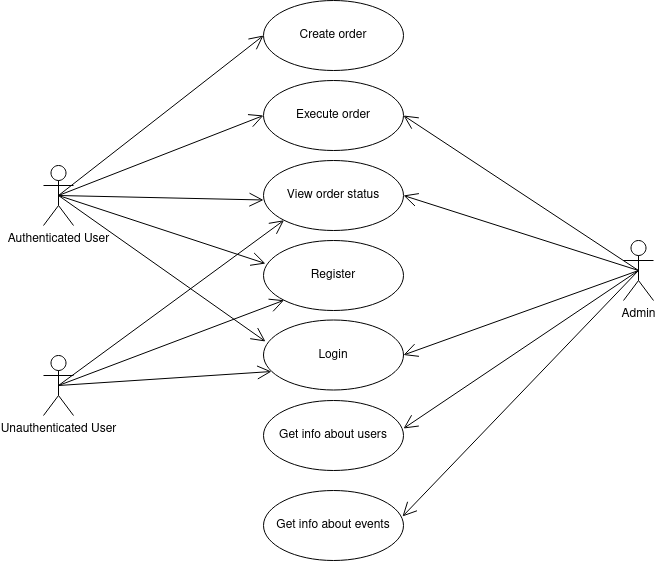

The diagram above was exported from draw.io. Its source (the exported page's mxGraphModel, read from the mxfile embedded in the PNG):
<mxGraphModel dx="942" dy="506" grid="1" gridSize="10" guides="1" tooltips="1" connect="1" arrows="1" fold="1" page="1" pageScale="1" pageWidth="827" pageHeight="1169" math="0" shadow="0">
  <root>
    <mxCell id="0" />
    <mxCell id="1" parent="0" />
    <mxCell id="-W_qx0LF7btCxbqJLKhS-1" value="Authenticated User" style="shape=umlActor;verticalLabelPosition=bottom;verticalAlign=top;html=1;" parent="1" vertex="1">
      <mxGeometry x="100" y="395" width="30" height="60" as="geometry" />
    </mxCell>
    <mxCell id="-W_qx0LF7btCxbqJLKhS-4" value="Admin" style="shape=umlActor;verticalLabelPosition=bottom;verticalAlign=top;html=1;" parent="1" vertex="1">
      <mxGeometry x="680" y="470" width="30" height="60" as="geometry" />
    </mxCell>
    <mxCell id="-W_qx0LF7btCxbqJLKhS-5" value="Create order" style="ellipse;whiteSpace=wrap;html=1;" parent="1" vertex="1">
      <mxGeometry x="320" y="230" width="140" height="70" as="geometry" />
    </mxCell>
    <mxCell id="-W_qx0LF7btCxbqJLKhS-6" value="Execute order" style="ellipse;whiteSpace=wrap;html=1;" parent="1" vertex="1">
      <mxGeometry x="320" y="310" width="140" height="70" as="geometry" />
    </mxCell>
    <mxCell id="-W_qx0LF7btCxbqJLKhS-7" value="View order status" style="ellipse;whiteSpace=wrap;html=1;" parent="1" vertex="1">
      <mxGeometry x="320" y="390" width="140" height="70" as="geometry" />
    </mxCell>
    <mxCell id="-W_qx0LF7btCxbqJLKhS-8" value="Register" style="ellipse;whiteSpace=wrap;html=1;" parent="1" vertex="1">
      <mxGeometry x="320" y="470" width="140" height="70" as="geometry" />
    </mxCell>
    <mxCell id="-W_qx0LF7btCxbqJLKhS-9" value="Login" style="ellipse;whiteSpace=wrap;html=1;" parent="1" vertex="1">
      <mxGeometry x="320" y="549.5" width="140" height="70" as="geometry" />
    </mxCell>
    <mxCell id="-W_qx0LF7btCxbqJLKhS-10" value="Get info about users" style="ellipse;whiteSpace=wrap;html=1;" parent="1" vertex="1">
      <mxGeometry x="320" y="630" width="140" height="70" as="geometry" />
    </mxCell>
    <mxCell id="-W_qx0LF7btCxbqJLKhS-11" value="Get info about events" style="ellipse;whiteSpace=wrap;html=1;" parent="1" vertex="1">
      <mxGeometry x="320" y="720" width="140" height="70" as="geometry" />
    </mxCell>
    <mxCell id="-W_qx0LF7btCxbqJLKhS-12" value="" style="endArrow=open;endFill=1;endSize=12;html=1;rounded=0;exitX=0.5;exitY=0.5;exitDx=0;exitDy=0;exitPerimeter=0;entryX=0.993;entryY=0.371;entryDx=0;entryDy=0;entryPerimeter=0;" parent="1" source="-W_qx0LF7btCxbqJLKhS-4" target="-W_qx0LF7btCxbqJLKhS-11" edge="1">
      <mxGeometry width="160" relative="1" as="geometry">
        <mxPoint x="550" y="500" as="sourcePoint" />
        <mxPoint x="710" y="500" as="targetPoint" />
      </mxGeometry>
    </mxCell>
    <mxCell id="-W_qx0LF7btCxbqJLKhS-13" value="" style="endArrow=open;endFill=1;endSize=12;html=1;rounded=0;exitX=0.5;exitY=0.5;exitDx=0;exitDy=0;exitPerimeter=0;entryX=1;entryY=0.4;entryDx=0;entryDy=0;entryPerimeter=0;" parent="1" source="-W_qx0LF7btCxbqJLKhS-4" target="-W_qx0LF7btCxbqJLKhS-10" edge="1">
      <mxGeometry width="160" relative="1" as="geometry">
        <mxPoint x="115" y="580" as="sourcePoint" />
        <mxPoint x="331.96000000000004" y="758.98" as="targetPoint" />
      </mxGeometry>
    </mxCell>
    <mxCell id="-W_qx0LF7btCxbqJLKhS-14" value="" style="endArrow=open;endFill=1;endSize=12;html=1;rounded=0;exitX=0.5;exitY=0.5;exitDx=0;exitDy=0;exitPerimeter=0;entryX=0.014;entryY=0.307;entryDx=0;entryDy=0;entryPerimeter=0;" parent="1" source="-W_qx0LF7btCxbqJLKhS-1" target="-W_qx0LF7btCxbqJLKhS-9" edge="1">
      <mxGeometry width="160" relative="1" as="geometry">
        <mxPoint x="90" y="406" as="sourcePoint" />
        <mxPoint x="306.96000000000004" y="584.98" as="targetPoint" />
      </mxGeometry>
    </mxCell>
    <mxCell id="-W_qx0LF7btCxbqJLKhS-15" value="" style="endArrow=open;endFill=1;endSize=12;html=1;rounded=0;exitX=0.5;exitY=0.5;exitDx=0;exitDy=0;exitPerimeter=0;entryX=0.014;entryY=0.329;entryDx=0;entryDy=0;entryPerimeter=0;" parent="1" source="-W_qx0LF7btCxbqJLKhS-1" target="-W_qx0LF7btCxbqJLKhS-8" edge="1">
      <mxGeometry width="160" relative="1" as="geometry">
        <mxPoint x="103.03999999999999" y="340" as="sourcePoint" />
        <mxPoint x="320.00000000000006" y="518.98" as="targetPoint" />
      </mxGeometry>
    </mxCell>
    <mxCell id="-W_qx0LF7btCxbqJLKhS-16" value="" style="endArrow=open;endFill=1;endSize=12;html=1;rounded=0;entryX=0.014;entryY=0.414;entryDx=0;entryDy=0;entryPerimeter=0;exitX=0.5;exitY=0.5;exitDx=0;exitDy=0;exitPerimeter=0;" parent="1" source="-W_qx0LF7btCxbqJLKhS-1" edge="1">
      <mxGeometry width="160" relative="1" as="geometry">
        <mxPoint x="103.03999999999999" y="250.51" as="sourcePoint" />
        <mxPoint x="320.00000000000006" y="429.49" as="targetPoint" />
      </mxGeometry>
    </mxCell>
    <mxCell id="-W_qx0LF7btCxbqJLKhS-17" value="" style="endArrow=open;endFill=1;endSize=12;html=1;rounded=0;exitX=0.5;exitY=0.5;exitDx=0;exitDy=0;exitPerimeter=0;entryX=0;entryY=0.5;entryDx=0;entryDy=0;" parent="1" source="-W_qx0LF7btCxbqJLKhS-1" target="-W_qx0LF7btCxbqJLKhS-6" edge="1">
      <mxGeometry width="160" relative="1" as="geometry">
        <mxPoint x="155" y="620" as="sourcePoint" />
        <mxPoint x="371.96000000000004" y="798.98" as="targetPoint" />
      </mxGeometry>
    </mxCell>
    <mxCell id="-W_qx0LF7btCxbqJLKhS-18" value="" style="endArrow=open;endFill=1;endSize=12;html=1;rounded=0;exitX=0.5;exitY=0.5;exitDx=0;exitDy=0;exitPerimeter=0;entryX=0;entryY=0.5;entryDx=0;entryDy=0;" parent="1" source="-W_qx0LF7btCxbqJLKhS-1" target="-W_qx0LF7btCxbqJLKhS-5" edge="1">
      <mxGeometry width="160" relative="1" as="geometry">
        <mxPoint x="165" y="630" as="sourcePoint" />
        <mxPoint x="381.96000000000004" y="808.98" as="targetPoint" />
      </mxGeometry>
    </mxCell>
    <mxCell id="-W_qx0LF7btCxbqJLKhS-20" value="" style="endArrow=open;endFill=1;endSize=12;html=1;rounded=0;exitX=0.5;exitY=0.5;exitDx=0;exitDy=0;exitPerimeter=0;entryX=1;entryY=0.5;entryDx=0;entryDy=0;" parent="1" source="-W_qx0LF7btCxbqJLKhS-4" target="-W_qx0LF7btCxbqJLKhS-9" edge="1">
      <mxGeometry width="160" relative="1" as="geometry">
        <mxPoint x="725" y="529.5" as="sourcePoint" />
        <mxPoint x="470" y="668" as="targetPoint" />
      </mxGeometry>
    </mxCell>
    <mxCell id="-W_qx0LF7btCxbqJLKhS-22" value="" style="endArrow=open;endFill=1;endSize=12;html=1;rounded=0;exitX=0.5;exitY=0.5;exitDx=0;exitDy=0;exitPerimeter=0;entryX=1;entryY=0.5;entryDx=0;entryDy=0;" parent="1" source="-W_qx0LF7btCxbqJLKhS-4" target="-W_qx0LF7btCxbqJLKhS-7" edge="1">
      <mxGeometry width="160" relative="1" as="geometry">
        <mxPoint x="715" y="510" as="sourcePoint" />
        <mxPoint x="470" y="594.5" as="targetPoint" />
      </mxGeometry>
    </mxCell>
    <mxCell id="-W_qx0LF7btCxbqJLKhS-23" value="" style="endArrow=open;endFill=1;endSize=12;html=1;rounded=0;exitX=0.5;exitY=0.5;exitDx=0;exitDy=0;exitPerimeter=0;entryX=1;entryY=0.5;entryDx=0;entryDy=0;" parent="1" source="-W_qx0LF7btCxbqJLKhS-4" target="-W_qx0LF7btCxbqJLKhS-6" edge="1">
      <mxGeometry width="160" relative="1" as="geometry">
        <mxPoint x="715" y="510" as="sourcePoint" />
        <mxPoint x="470" y="435" as="targetPoint" />
      </mxGeometry>
    </mxCell>
    <mxCell id="-W_qx0LF7btCxbqJLKhS-25" value="Unauthenticated User" style="shape=umlActor;verticalLabelPosition=bottom;verticalAlign=top;html=1;" parent="1" vertex="1">
      <mxGeometry x="100" y="585" width="30" height="60" as="geometry" />
    </mxCell>
    <mxCell id="-W_qx0LF7btCxbqJLKhS-26" value="" style="endArrow=open;endFill=1;endSize=12;html=1;rounded=0;exitX=0.5;exitY=0.5;exitDx=0;exitDy=0;exitPerimeter=0;entryX=0;entryY=1;entryDx=0;entryDy=0;" parent="1" source="-W_qx0LF7btCxbqJLKhS-25" target="-W_qx0LF7btCxbqJLKhS-7" edge="1">
      <mxGeometry width="160" relative="1" as="geometry">
        <mxPoint x="125" y="435" as="sourcePoint" />
        <mxPoint x="331.96000000000004" y="580.99" as="targetPoint" />
      </mxGeometry>
    </mxCell>
    <mxCell id="-W_qx0LF7btCxbqJLKhS-27" value="" style="endArrow=open;endFill=1;endSize=12;html=1;rounded=0;exitX=0.5;exitY=0.5;exitDx=0;exitDy=0;exitPerimeter=0;entryX=0;entryY=1;entryDx=0;entryDy=0;" parent="1" source="-W_qx0LF7btCxbqJLKhS-25" target="-W_qx0LF7btCxbqJLKhS-8" edge="1">
      <mxGeometry width="160" relative="1" as="geometry">
        <mxPoint x="125" y="625" as="sourcePoint" />
        <mxPoint x="350.5025253169417" y="459.74873734152925" as="targetPoint" />
      </mxGeometry>
    </mxCell>
    <mxCell id="-W_qx0LF7btCxbqJLKhS-28" value="" style="endArrow=open;endFill=1;endSize=12;html=1;rounded=0;exitX=0.5;exitY=0.5;exitDx=0;exitDy=0;exitPerimeter=0;entryX=0.057;entryY=0.736;entryDx=0;entryDy=0;entryPerimeter=0;" parent="1" source="-W_qx0LF7btCxbqJLKhS-25" target="-W_qx0LF7btCxbqJLKhS-9" edge="1">
      <mxGeometry width="160" relative="1" as="geometry">
        <mxPoint x="127.00999999999999" y="632.98" as="sourcePoint" />
        <mxPoint x="350.5025253169417" y="539.7487373415292" as="targetPoint" />
      </mxGeometry>
    </mxCell>
  </root>
</mxGraphModel>